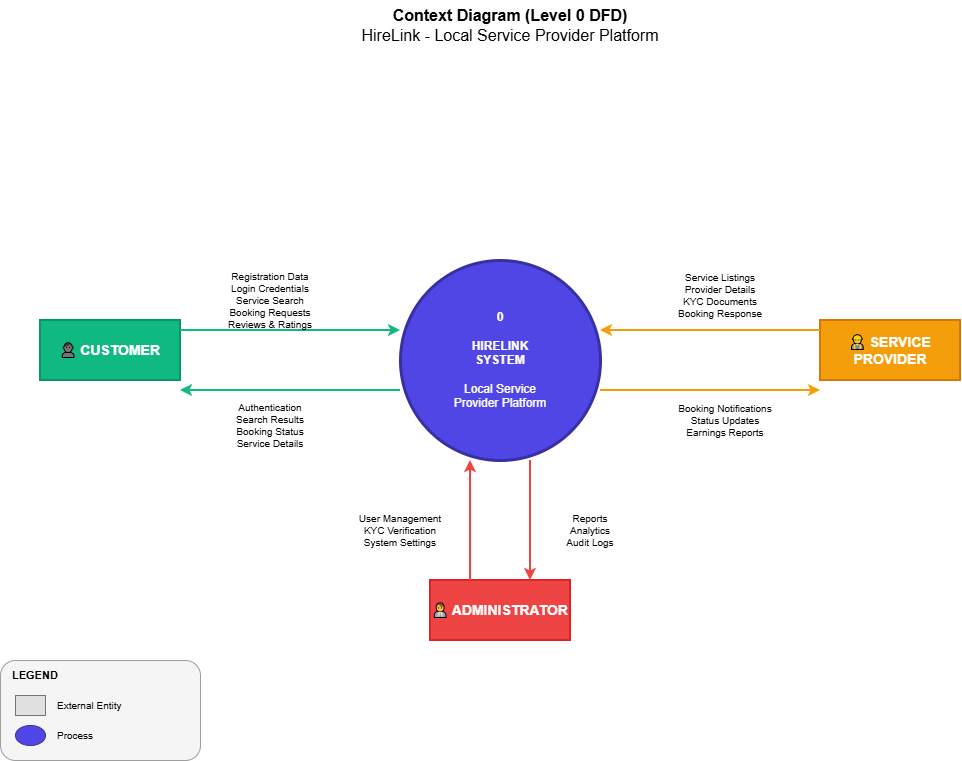

The diagram above was exported from draw.io. Its source (the exported page's mxGraphModel, read from the mxfile embedded in the PNG):
<mxGraphModel dx="1165" dy="796" grid="1" gridSize="10" guides="1" tooltips="1" connect="1" arrows="1" fold="1" page="1" pageScale="1" pageWidth="1169" pageHeight="827" math="0" shadow="0">
  <root>
    <mxCell id="0" />
    <mxCell id="1" parent="0" />
    <mxCell id="title" parent="1" style="text;html=1;strokeColor=none;fillColor=none;align=center;verticalAlign=middle;whiteSpace=wrap;rounded=0;fontSize=16;" value="&lt;b&gt;Context Diagram (Level 0 DFD)&lt;/b&gt;&lt;br&gt;HireLink - Local Service Provider Platform" vertex="1">
      <mxGeometry height="50" width="400" x="350" y="20" as="geometry" />
    </mxCell>
    <mxCell id="hirelink" parent="1" style="ellipse;whiteSpace=wrap;html=1;fillColor=#4F46E5;strokeColor=#3730A3;strokeWidth=3;fontColor=#FFFFFF;fontSize=12;" value="&lt;b&gt;0&lt;/b&gt;&lt;br&gt;&lt;br&gt;&lt;b&gt;HIRELINK&lt;/b&gt;&lt;br&gt;&lt;b&gt;SYSTEM&lt;/b&gt;&lt;br&gt;&lt;br&gt;Local Service&lt;br&gt;Provider Platform" vertex="1">
      <mxGeometry height="200" width="200" x="440" y="280" as="geometry" />
    </mxCell>
    <mxCell id="customer" parent="1" style="rounded=0;whiteSpace=wrap;html=1;fillColor=#10B981;strokeColor=#059669;strokeWidth=2;fontColor=#FFFFFF;fontSize=14;" value="&lt;b&gt;👤 CUSTOMER&lt;/b&gt;" vertex="1">
      <mxGeometry height="60" width="140" x="80" y="340" as="geometry" />
    </mxCell>
    <mxCell id="provider" parent="1" style="rounded=0;whiteSpace=wrap;html=1;fillColor=#F59E0B;strokeColor=#D97706;strokeWidth=2;fontColor=#FFFFFF;fontSize=14;" value="&lt;b&gt;👷 SERVICE&lt;br&gt;PROVIDER&lt;/b&gt;" vertex="1">
      <mxGeometry height="60" width="140" x="860" y="340" as="geometry" />
    </mxCell>
    <mxCell id="admin" parent="1" style="rounded=0;whiteSpace=wrap;html=1;fillColor=#EF4444;strokeColor=#DC2626;strokeWidth=2;fontColor=#FFFFFF;fontSize=14;" value="&lt;b&gt;👨💼 ADMINISTRATOR&lt;/b&gt;" vertex="1">
      <mxGeometry height="60" width="140" x="470" y="600" as="geometry" />
    </mxCell>
    <mxCell id="cust-to-sys" edge="1" parent="1" style="endArrow=classic;html=1;strokeWidth=2;strokeColor=#10B981;" value="">
      <mxGeometry height="50" relative="1" width="50" as="geometry">
        <mxPoint x="220" y="350" as="sourcePoint" />
        <mxPoint x="440" y="350" as="targetPoint" />
      </mxGeometry>
    </mxCell>
    <mxCell id="cust-to-sys-label" parent="1" style="text;html=1;strokeColor=none;fillColor=none;align=center;verticalAlign=middle;whiteSpace=wrap;rounded=0;fontSize=10;" value="Registration Data&lt;br&gt;Login Credentials&lt;br&gt;Service Search&lt;br&gt;Booking Requests&lt;br&gt;Reviews &amp; Ratings" vertex="1">
      <mxGeometry height="80" width="120" x="250" y="280" as="geometry" />
    </mxCell>
    <mxCell id="sys-to-cust" edge="1" parent="1" style="endArrow=classic;html=1;strokeWidth=2;strokeColor=#10B981;" value="">
      <mxGeometry height="50" relative="1" width="50" as="geometry">
        <mxPoint x="440" y="410" as="sourcePoint" />
        <mxPoint x="220" y="410" as="targetPoint" />
      </mxGeometry>
    </mxCell>
    <mxCell id="sys-to-cust-label" parent="1" style="text;html=1;strokeColor=none;fillColor=none;align=center;verticalAlign=middle;whiteSpace=wrap;rounded=0;fontSize=10;" value="Authentication&lt;br&gt;Search Results&lt;br&gt;Booking Status&lt;br&gt;Service Details" vertex="1">
      <mxGeometry height="70" width="120" x="250" y="410" as="geometry" />
    </mxCell>
    <mxCell id="prov-to-sys" edge="1" parent="1" style="endArrow=classic;html=1;strokeWidth=2;strokeColor=#F59E0B;" value="">
      <mxGeometry height="50" relative="1" width="50" as="geometry">
        <mxPoint x="860" y="350" as="sourcePoint" />
        <mxPoint x="640" y="350" as="targetPoint" />
      </mxGeometry>
    </mxCell>
    <mxCell id="prov-to-sys-label" parent="1" style="text;html=1;strokeColor=none;fillColor=none;align=center;verticalAlign=middle;whiteSpace=wrap;rounded=0;fontSize=10;" value="Service Listings&lt;br&gt;Provider Details&lt;br&gt;KYC Documents&lt;br&gt;Booking Response" vertex="1">
      <mxGeometry height="70" width="120" x="700" y="280" as="geometry" />
    </mxCell>
    <mxCell id="sys-to-prov" edge="1" parent="1" style="endArrow=classic;html=1;strokeWidth=2;strokeColor=#F59E0B;" value="">
      <mxGeometry height="50" relative="1" width="50" as="geometry">
        <mxPoint x="640" y="410" as="sourcePoint" />
        <mxPoint x="860" y="410" as="targetPoint" />
      </mxGeometry>
    </mxCell>
    <mxCell id="sys-to-prov-label" parent="1" style="text;html=1;strokeColor=none;fillColor=none;align=center;verticalAlign=middle;whiteSpace=wrap;rounded=0;fontSize=10;" value="Booking Notifications&lt;br&gt;Status Updates&lt;br&gt;Earnings Reports" vertex="1">
      <mxGeometry height="60" width="130" x="700" y="410" as="geometry" />
    </mxCell>
    <mxCell id="admin-to-sys" edge="1" parent="1" style="endArrow=classic;html=1;strokeWidth=2;strokeColor=#EF4444;" value="">
      <mxGeometry height="50" relative="1" width="50" as="geometry">
        <mxPoint x="510" y="600" as="sourcePoint" />
        <mxPoint x="510" y="480" as="targetPoint" />
      </mxGeometry>
    </mxCell>
    <mxCell id="admin-to-sys-label" parent="1" style="text;html=1;strokeColor=none;fillColor=none;align=center;verticalAlign=middle;whiteSpace=wrap;rounded=0;fontSize=10;" value="User Management&lt;br&gt;KYC Verification&lt;br&gt;System Settings" vertex="1">
      <mxGeometry height="60" width="120" x="380" y="520" as="geometry" />
    </mxCell>
    <mxCell id="sys-to-admin" edge="1" parent="1" style="endArrow=classic;html=1;strokeWidth=2;strokeColor=#EF4444;" value="">
      <mxGeometry height="50" relative="1" width="50" as="geometry">
        <mxPoint x="570" y="480" as="sourcePoint" />
        <mxPoint x="570" y="600" as="targetPoint" />
      </mxGeometry>
    </mxCell>
    <mxCell id="sys-to-admin-label" parent="1" style="text;html=1;strokeColor=none;fillColor=none;align=center;verticalAlign=middle;whiteSpace=wrap;rounded=0;fontSize=10;" value="Reports&lt;br&gt;Analytics&lt;br&gt;Audit Logs" vertex="1">
      <mxGeometry height="60" width="100" x="580" y="520" as="geometry" />
    </mxCell>
    <mxCell id="legend-box" parent="1" style="rounded=1;whiteSpace=wrap;html=1;fillColor=#F5F5F5;strokeColor=#9E9E9E;strokeWidth=1;" value="" vertex="1">
      <mxGeometry height="100" width="200" x="40" y="680" as="geometry" />
    </mxCell>
    <mxCell id="legend-title" parent="1" style="text;html=1;strokeColor=none;fillColor=none;align=left;verticalAlign=middle;whiteSpace=wrap;rounded=0;fontSize=11;" value="&lt;b&gt;LEGEND&lt;/b&gt;" vertex="1">
      <mxGeometry height="20" width="80" x="50" y="685" as="geometry" />
    </mxCell>
    <mxCell id="legend-ext" parent="1" style="rounded=0;whiteSpace=wrap;html=1;fillColor=#E0E0E0;strokeColor=#757575;strokeWidth=1;" value="" vertex="1">
      <mxGeometry height="20" width="30" x="55" y="715" as="geometry" />
    </mxCell>
    <mxCell id="legend-ext-label" parent="1" style="text;html=1;strokeColor=none;fillColor=none;align=left;verticalAlign=middle;whiteSpace=wrap;rounded=0;fontSize=10;" value="External Entity" vertex="1">
      <mxGeometry height="20" width="90" x="95" y="715" as="geometry" />
    </mxCell>
    <mxCell id="legend-proc" parent="1" style="ellipse;whiteSpace=wrap;html=1;fillColor=#4F46E5;strokeColor=#3730A3;strokeWidth=1;" value="" vertex="1">
      <mxGeometry height="20" width="30" x="55" y="745" as="geometry" />
    </mxCell>
    <mxCell id="legend-proc-label" parent="1" style="text;html=1;strokeColor=none;fillColor=none;align=left;verticalAlign=middle;whiteSpace=wrap;rounded=0;fontSize=10;" value="Process" vertex="1">
      <mxGeometry height="20" width="90" x="95" y="745" as="geometry" />
    </mxCell>
  </root>
</mxGraphModel>